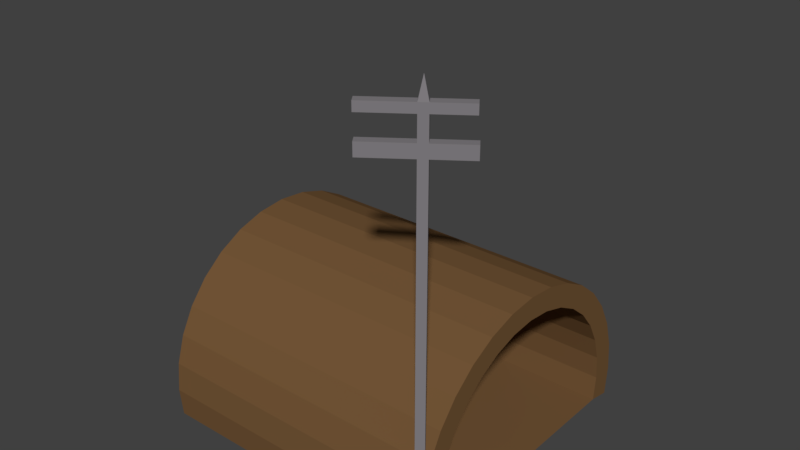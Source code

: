 # Source: Building.blend  (saved by Blender 2.79.0; exported with 4.5.12 LTS)
import bpy
from mathutils import Matrix  # noqa: F401  (used for matrix-valued properties, if any)

bpy.ops.wm.read_factory_settings(use_empty=True)
scene = bpy.context.scene
scene.name = 'Scene'

# ---- collections
col_collection_1 = bpy.data.collections.new('Collection 1'); scene.collection.children.link(col_collection_1)

# ---- materials (node trees are filled in below, after node groups)
mat_material_002 = bpy.data.materials.new('Material.002')
mat_material_002.alpha_threshold = 0.0
mat_material_002.use_transparent_shadow = False
mat_material_002.diffuse_color = (0.2191, 0.206, 0.2199, 1.0)
mat_material_002.roughness = 0.5
mat_material_001 = bpy.data.materials.new('Material.001')
mat_material_001.alpha_threshold = 0.0
mat_material_001.use_transparent_shadow = False
mat_material_001.diffuse_color = (0.1758, 0.09359, 0.03842, 1.0)
mat_material_001.roughness = 0.5

# ---- material node trees

# ---- world
world_world = bpy.data.worlds.new('World'); scene.world = world_world
world_world.color = (0.05088, 0.05088, 0.05088)
world_world.use_sun_shadow = False
world_world.sun_shadow_jitter_overblur = 0.0
world_world.cycles.sampling_method = 'MANUAL'

# ---- meshes
me_cube_001 = bpy.data.meshes.new('Cube.001')
me_cube_001.from_pydata([(-1.0, -1.0, -1.0), (-1.0, -1.0, 1.0), (-1.0, 1.0, -1.0), (-1.0, 1.0, 1.0), (1.0, -1.0, -1.0), (1.0, -1.0, 1.0), (1.0, 1.0, -1.0), (1.0, 1.0, 1.0), (-1.0, -1.0, 82.03), (-1.0, 1.0, 82.03), (1.0, 1.0, 82.03), (1.0, -1.0, 82.03), (-1.0, -1.0, 84.9), (-1.0, 1.0, 84.9), (1.0, 1.0, 84.9), (1.0, -1.0, 84.9), (-1.0, 9.374, 82.03), (1.0, 9.374, 82.03), (-1.0, 9.374, 84.9), (1.0, 9.374, 84.9), (-1.0, -1.0, 90.05), (-1.0, 1.0, 90.05), (1.0, 1.0, 90.05), (1.0, -1.0, 90.05), (-1.0, -1.0, 92.1), (-1.0, 1.0, 92.1), (1.0, 1.0, 92.1), (1.0, -1.0, 92.1), (-1.0, 9.011, 90.05), (1.0, 9.011, 90.05), (-1.0, 9.011, 92.1), (1.0, 9.011, 92.1), (1.0, -11.68, 82.03), (-1.0, -11.68, 82.03), (1.0, -11.68, 84.9), (-1.0, -11.68, 84.9), (1.0, -11.68, 90.05), (-1.0, -11.68, 90.05), (1.0, -11.68, 92.1), (-1.0, -11.68, 92.1), (-1.0, -1.0, 92.1), (-1.0, 1.0, 92.1), (1.0, 1.0, 92.1), (1.0, -1.0, 92.1), (0.0, 0.0, 96.73), (0.0, 0.0, 96.73), (0.0, 0.0, 96.73), (0.0, 0.0, 96.73)], [], [(0, 1, 3, 2), (2, 3, 7, 6), (6, 7, 5, 4), (4, 5, 1, 0), (2, 6, 4, 0), (7, 3, 9, 10), (11, 10, 14, 15), (5, 7, 10, 11), (3, 1, 8, 9), (1, 5, 11, 8), (13, 12, 20, 21), (9, 8, 12, 13), (27, 24, 39, 38), (9, 13, 18, 16), (17, 16, 18, 19), (13, 14, 19, 18), (10, 9, 16, 17), (14, 10, 17, 19), (23, 22, 26, 27), (12, 15, 23, 20), (14, 13, 21, 22), (15, 14, 22, 23), (24, 27, 43, 40), (21, 20, 24, 25), (23, 27, 38, 36), (21, 25, 30, 28), (29, 28, 30, 31), (25, 26, 31, 30), (22, 21, 28, 29), (26, 22, 29, 31), (33, 32, 34, 35), (37, 36, 38, 39), (11, 15, 34, 32), (15, 12, 35, 34), (24, 20, 37, 39), (20, 23, 36, 37), (8, 11, 32, 33), (12, 8, 33, 35), (43, 42, 46, 47), (26, 25, 41, 42), (27, 26, 42, 43), (25, 24, 40, 41), (46, 45, 44, 47), (41, 40, 44, 45), (40, 43, 47, 44), (42, 41, 45, 46)])
me_cube_001.materials.append(mat_material_002)
me_cube_001.use_remesh_preserve_volume = False
me_cube_001.use_remesh_preserve_attributes = False
me_cube_001.use_mirror_vertex_groups = False
me_cube_001.update()
me_cylinder = bpy.data.meshes.new('Cylinder')
me_cylinder.from_pydata([(-5.83e-08, 0.8473, -1.0), (0.0, 1.0, 1.0), (0.1653, 0.831, -1.0), (0.1951, 0.9808, 1.0), (0.3243, 0.7828, -1.0), (0.3827, 0.9239, 1.0), (0.4707, 0.7045, -1.0), (0.5556, 0.8315, 1.0), (0.5991, 0.5991, -1.0), (0.7071, 0.7071, 1.0), (0.7045, 0.4707, -1.0), (0.8315, 0.5556, 1.0), (0.7828, 0.3243, -1.0), (0.9239, 0.3827, 1.0), (0.831, 0.1653, -1.0), (0.9808, 0.1951, 1.0), (0.8473, 5.206e-08, -1.0), (1.0, 7.55e-08, 1.0), (0.831, -0.1653, -1.0), (0.9808, -0.1951, 1.0), (0.7828, -0.3243, -1.0), (0.9239, -0.3827, 1.0), (0.7045, -0.4707, -1.0), (0.8315, -0.5556, 1.0), (0.5991, -0.5991, -1.0), (0.7071, -0.7071, 1.0), (0.4707, -0.7045, -1.0), (0.5556, -0.8315, 1.0), (0.3243, -0.7828, -1.0), (0.3827, -0.9239, 1.0), (0.1653, -0.831, -1.0), (0.1951, -0.9808, 1.0), (-2.79e-07, -0.8473, -1.0), (-3.258e-07, -1.0, 1.0), (-0.1653, -0.831, -1.0), (-0.1951, -0.9808, 1.0), (-0.1653, 0.831, -1.0), (-0.1951, 0.9808, 1.0), (0.0, 1.0, -1.0), (0.1951, 0.9808, -1.0), (0.3827, 0.9239, -1.0), (0.5556, 0.8315, -1.0), (0.7071, 0.7071, -1.0), (0.8315, 0.5556, -1.0), (0.9239, 0.3827, -1.0), (0.9808, 0.1951, -1.0), (1.0, 7.55e-08, -1.0), (0.9808, -0.1951, -1.0), (0.9239, -0.3827, -1.0), (0.8315, -0.5556, -1.0), (0.7071, -0.7071, -1.0), (0.5556, -0.8315, -1.0), (0.3827, -0.9239, -1.0), (0.1951, -0.9808, -1.0), (-3.258e-07, -1.0, -1.0), (-0.1951, -0.9808, -1.0), (-0.1951, 0.9808, -1.0), (6.601e-08, 0.8473, 0.8695), (0.1653, 0.831, 0.8695), (0.3243, 0.7828, 0.8695), (0.4707, 0.7045, 0.8695), (0.5991, 0.5991, 0.8695), (0.7045, 0.4707, 0.8695), (0.7828, 0.3243, 0.8695), (0.831, 0.1653, 0.8695), (0.8473, 5.206e-08, 0.8695), (0.831, -0.1653, 0.8695), (0.7828, -0.3243, 0.8695), (0.7045, -0.4707, 0.8695), (0.5991, -0.5991, 0.8695), (0.4707, -0.7045, 0.8695), (0.3243, -0.7828, 0.8695), (0.1653, -0.831, 0.8695), (-1.547e-07, -0.8473, 0.8695), (-0.1653, -0.831, 0.8695), (-0.1653, 0.831, 0.8695)], [], [(38, 1, 3, 39), (39, 3, 5, 40), (40, 5, 7, 41), (41, 7, 9, 42), (42, 9, 11, 43), (43, 11, 13, 44), (44, 13, 15, 45), (45, 15, 17, 46), (46, 17, 19, 47), (47, 19, 21, 48), (48, 21, 23, 49), (49, 23, 25, 50), (50, 25, 27, 51), (51, 27, 29, 52), (52, 29, 31, 53), (53, 31, 33, 54), (54, 33, 35, 55), (75, 74, 34, 36), (3, 1, 37, 35, 33, 31, 29, 27, 25, 23, 21, 19, 17, 15, 13, 11, 9, 7, 5), (56, 37, 1, 38), (2, 0, 38, 39), (4, 2, 39, 40), (6, 4, 40, 41), (8, 6, 41, 42), (10, 8, 42, 43), (12, 10, 43, 44), (14, 12, 44, 45), (16, 14, 45, 46), (18, 16, 46, 47), (20, 18, 47, 48), (22, 20, 48, 49), (24, 22, 49, 50), (26, 24, 50, 51), (28, 26, 51, 52), (30, 28, 52, 53), (32, 30, 53, 54), (34, 32, 54, 55), (0, 36, 56, 38), (24, 26, 70, 69), (26, 28, 71, 70), (0, 2, 58, 57), (28, 30, 72, 71), (2, 4, 59, 58), (30, 32, 73, 72), (4, 6, 60, 59), (32, 34, 74, 73), (6, 8, 61, 60), (8, 10, 62, 61), (36, 0, 57, 75), (10, 12, 63, 62), (12, 14, 64, 63), (14, 16, 65, 64), (16, 18, 66, 65), (18, 20, 67, 66), (20, 22, 68, 67), (22, 24, 69, 68)])
me_cylinder.materials.append(mat_material_001)
me_cylinder.use_remesh_preserve_volume = False
me_cylinder.use_remesh_preserve_attributes = False
me_cylinder.use_mirror_vertex_groups = False
me_cylinder.update()

# ---- objects
ob_cube = bpy.data.objects.new('Cube', me_cube_001)
ob_cylinder = bpy.data.objects.new('Cylinder', me_cylinder)

# ---- transforms, parenting, visibility, modifiers, constraints
ob_cube.location = (0.9334, -0.9194, -0.1388)
ob_cube.rotation_euler = (0.0, -0.0, -0.9501)
ob_cube.scale = (0.02797, 0.02797, 0.02797)
ob_cube.lineart.crease_threshold = 0.0
ob_cylinder.location = (0.0, 0.001664, 0.0)
ob_cylinder.rotation_euler = (-0.0, -1.571, 0.0)
ob_cylinder.lineart.crease_threshold = 0.0

# ---- collection membership
col_collection_1.objects.link(ob_cube)
col_collection_1.objects.link(ob_cylinder)

# ---- scene / render settings (as saved in the file)
scene.frame_start = 1; scene.frame_end = 250; scene.frame_set(1)
scene.render.engine = 'BLENDER_EEVEE_NEXT'
scene.render.resolution_percentage = 50
scene.render.dither_intensity = 0.0
scene.cycles.use_denoising = False
scene.cycles.samples = 128
scene.cycles.sampling_pattern = 'TABULATED_SOBOL'
scene.cycles.use_adaptive_sampling = False
scene.cycles.use_light_tree = False
scene.cycles.blur_glossy = 0.0
scene.cycles.sample_clamp_indirect = 0.0
scene.view_settings.view_transform = 'Standard'
bpy.context.view_layer.update()

# ---- added for rendering (the .blend has no active camera and no usable light): camera, sun
cam_auto = bpy.data.cameras.new('AutoCamera')
cam_auto.lens = 50.0
cam_auto.sensor_width = 36.0
cam_auto.clip_end = 1000.0
ob_auto_camera = bpy.data.objects.new('AutoCamera', cam_auto)
scene.collection.objects.link(ob_auto_camera)
ob_auto_camera.location = (3.88072, -4.62429, 4.22534)
ob_auto_camera.rotation_euler = (1.09748, -7.21219e-08, 0.694738)
scene.camera = ob_auto_camera
light_auto_sun = bpy.data.lights.new('AutoSun', 'SUN')
light_auto_sun.energy = 3.0
light_auto_sun.angle = 0.0523599
ob_auto_sun = bpy.data.objects.new('AutoSun', light_auto_sun)
scene.collection.objects.link(ob_auto_sun)
ob_auto_sun.rotation_euler = (0.872665, 0.174533, 0.523599)
bpy.context.view_layer.update()
